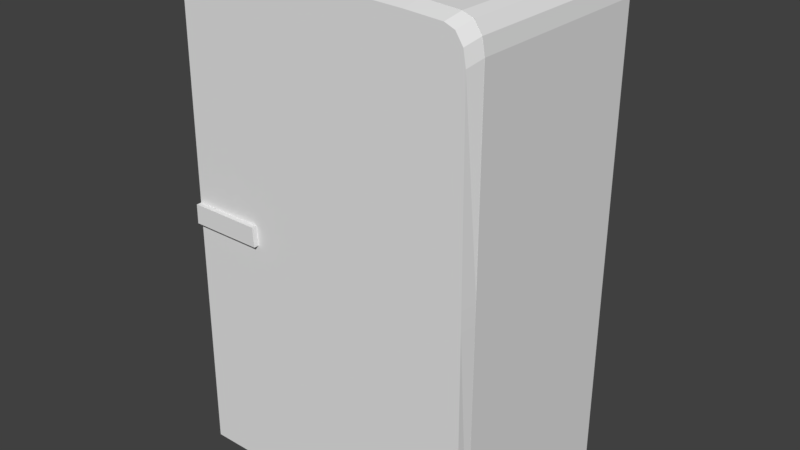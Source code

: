 # Source: geladeira.blend  (saved by Blender 2.78.0; exported with 4.5.12 LTS)
import bpy
from mathutils import Matrix  # noqa: F401  (used for matrix-valued properties, if any)

bpy.ops.wm.read_factory_settings(use_empty=True)
scene = bpy.context.scene
scene.name = 'Scene'

# ---- collections
col_collection_1 = bpy.data.collections.new('Collection 1'); scene.collection.children.link(col_collection_1)

# ---- world
world_world = bpy.data.worlds.new('World'); scene.world = world_world
world_world.color = (0.05088, 0.05088, 0.05088)
world_world.use_sun_shadow = False
world_world.sun_shadow_jitter_overblur = 0.0
world_world.cycles.sampling_method = 'MANUAL'

# ---- meshes
me_cube_003 = bpy.data.meshes.new('Cube.003')
me_cube_003.from_pydata([(-1.993, 0.07996, -1.034), (0.00697, 0.07996, -1.034), (-1.126, 0.07996, 0.9494), (-0.2787, 0.07996, 0.8444), (-0.8598, 0.07996, 0.9494), (-0.5645, 0.07996, 0.8444), (-0.8502, 0.07996, 0.8444), (-0.5933, 0.07996, 0.9494), (-1.136, 0.07996, 0.8444), (-0.3268, 0.07996, 0.9494), (-1.993, 0.07996, 0.8444), (-1.859, 0.07996, 0.9657), (-1.975, 0.07996, 0.905), (-1.926, 0.07996, 0.9494), (-0.1275, 0.07996, 0.9657), (0.00697, 0.07996, 0.8444), (-0.06027, 0.07996, 0.9494), (-0.01105, 0.07996, 0.905), (-1.422, 0.07996, 0.8444), (-1.707, 0.07996, 0.8444), (-1.694, 0.07996, 0.905), (-1.414, 0.07996, 0.905), (-0.3723, 0.07996, 0.9752), (-1.614, 0.07996, 0.9752), (-0.7658, 0.07996, 0.984), (-1.22, 0.07996, 0.984), (-1.993, -0.07996, -1.034), (0.00697, -0.07996, -1.034), (-1.937, -0.07996, -0.9992), (-0.04857, -0.07996, -0.9992), (-0.1527, -0.07996, 0.9447), (-0.08744, -0.07996, 0.9284), (-0.03965, -0.07996, 0.884), (-0.02215, -0.07996, 0.8234), (-1.899, -0.07996, 0.9284), (-1.833, -0.07996, 0.9447), (-1.946, -0.07996, 0.884), (-1.964, -0.07996, 0.8234), (-1.845, -0.07996, 0.9112), (-1.779, -0.07996, 0.9274), (-1.893, -0.07996, 0.8668), (-1.91, -0.07996, 0.8061), (-0.2066, -0.07996, 0.9274), (-0.1414, -0.07996, 0.9112), (-0.09357, -0.07996, 0.8668), (-0.07608, -0.07996, 0.8061), (-0.7725, -0.07996, 0.9447), (-0.3904, -0.07996, 0.9353), (-0.3904, -0.07996, 0.9542), (-0.7725, -0.07996, 0.963), (-1.214, -0.07996, 0.9447), (-1.214, -0.07996, 0.963), (-1.596, -0.07996, 0.9353), (-1.596, -0.07996, 0.9542), (-1.834, -0.07996, 0.8061), (-1.598, -0.07996, 0.8061), (-1.202, -0.07996, 0.8061), (-0.7736, -0.07996, 0.8061), (-0.3831, -0.07996, 0.8061), (-0.192, -0.07996, 0.8061), (-1.817, -0.07996, 0.8668), (-1.593, -0.07996, 0.8668), (-1.202, -0.07996, 0.8668), (-0.7736, -0.07996, 0.8668), (-0.3821, -0.07996, 0.8668), (-0.1976, -0.07996, 0.8668), (-1.774, -0.07996, 0.9112), (-1.591, -0.07996, 0.9112), (-1.202, -0.07996, 0.9112), (-0.7736, -0.07996, 0.9112), (-0.3889, -0.07996, 0.9112), (-0.2124, -0.07996, 0.9112), (-1.707, 0.07996, -1.034), (-1.422, 0.07996, -1.034), (-1.136, 0.07996, -1.034), (-0.8502, 0.07996, -1.034), (-0.5645, 0.07996, -1.034), (-0.2787, 0.07996, -1.034), (-1.133, 0.07996, 0.905), (-0.8527, 0.07996, 0.905), (-0.5722, 0.07996, 0.905), (-0.2916, 0.07996, 0.905), (-1.659, 0.07996, 0.9494), (-1.393, 0.07996, 0.9494), (-1.707, -0.07996, -1.034), (-1.422, -0.07996, -1.034), (-1.136, -0.07996, -1.034), (-0.8502, -0.07996, -1.034), (-0.5645, -0.07996, -1.034), (-0.2787, -0.07996, -1.034), (-1.668, -0.07996, -0.9992), (-1.398, -0.07996, -0.9992), (-1.128, -0.07996, -0.9992), (-0.8581, -0.07996, -0.9992), (-0.5883, -0.07996, -0.9992), (-0.3184, -0.07996, -0.9992), (-1.993, 0.07996, 0.03935), (0.00697, 0.07996, 0.03935), (-1.924, -0.07996, 0.03935), (-1.978, -0.07996, 0.03935), (-0.06232, -0.07996, 0.03935), (-0.007592, -0.07996, 0.03935), (-1.751, -0.07996, 0.03935), (-1.498, -0.07996, 0.03935), (-1.165, -0.07996, 0.03935), (-0.8158, -0.07996, 0.03935), (-0.4857, -0.07996, 0.03935), (-0.2552, -0.07996, 0.03935), (-1.707, 0.07996, 0.03935), (-1.422, 0.07996, 0.03935), (-1.136, 0.07996, 0.03935), (-0.8502, 0.07996, 0.03935), (-0.5645, 0.07996, 0.03935), (-0.2787, 0.07996, 0.03935), (-1.993, 0.07996, -0.03935), (-1.925, -0.07996, -0.03935), (-1.98, -0.07996, -0.03935), (-0.06115, -0.07996, -0.03935), (-1.743, -0.07996, -0.03935), (-1.489, -0.07996, -0.03935), (-1.162, -0.07996, -0.03935), (-0.8195, -0.07996, -0.03935), (-0.4944, -0.07996, -0.03935), (-0.2606, -0.07996, -0.03935), (-1.707, 0.07996, -0.03935), (-1.422, 0.07996, -0.03935), (-1.136, 0.07996, -0.03935), (-0.8502, 0.07996, -0.03935), (-0.5645, 0.07996, -0.03935), (-0.2787, 0.07996, -0.03935), (0.00697, 0.07996, -0.03935), (-0.006348, -0.07996, -0.03935), (-1.924, -0.1318, 0.03935), (-1.751, -0.1318, 0.03935), (-1.498, -0.1318, 0.03935), (-1.978, -0.1318, 0.03935), (-1.925, -0.1318, -0.03935), (-1.98, -0.1318, -0.03935), (-1.743, -0.1318, -0.03935), (-1.489, -0.1318, -0.03935)], [], [(12, 10, 37, 36), (14, 16, 9), (114, 0, 26, 116), (22, 14, 9, 7), (14, 22, 48, 30), (24, 25, 51, 49), (13, 12, 36, 34), (13, 11, 82), (82, 11, 23, 83), (83, 23, 25, 2), (2, 25, 24, 4), (4, 24, 22, 7), (22, 24, 49, 48), (11, 13, 34, 35), (117, 29, 27, 131), (39, 52, 53, 35), (90, 28, 26, 84), (98, 41, 37, 99), (39, 35, 34, 38), (38, 34, 36, 40), (40, 36, 37, 41), (30, 42, 43, 31), (31, 43, 44, 32), (32, 44, 45, 33), (47, 48, 49, 46), (46, 49, 51, 50), (50, 51, 53, 52), (47, 42, 30, 48), (21, 18, 19, 20), (16, 14, 30, 31), (78, 8, 18, 21), (25, 23, 53, 51), (23, 11, 35, 53), (79, 6, 8, 78), (17, 16, 31, 32), (80, 5, 6, 79), (97, 15, 33, 101), (77, 1, 27, 89), (81, 3, 5, 80), (15, 17, 32, 33), (17, 15, 3, 81), (83, 21, 20, 82), (20, 19, 10, 12), (60, 40, 41, 54), (71, 65, 44, 43), (38, 40, 60, 66), (66, 60, 61, 67), (67, 61, 62, 68), (68, 62, 63, 69), (69, 63, 64, 70), (70, 64, 65, 71), (44, 65, 59, 45), (65, 64, 58, 59), (64, 63, 57, 58), (63, 62, 56, 57), (62, 61, 55, 56), (61, 60, 54, 55), (69, 46, 50, 68), (46, 69, 70, 47), (47, 70, 71, 42), (42, 71, 43), (66, 39, 38), (52, 67, 68, 50), (67, 52, 39, 66), (0, 72, 84, 26), (72, 73, 85, 84), (73, 74, 86, 85), (74, 75, 87, 86), (75, 76, 88, 87), (76, 77, 89, 88), (29, 95, 89, 27), (95, 94, 88, 89), (94, 93, 87, 88), (93, 92, 86, 87), (92, 91, 85, 86), (91, 90, 84, 85), (2, 78, 21, 83), (4, 79, 78, 2), (7, 80, 79, 4), (9, 81, 80, 7), (16, 17, 81, 9), (82, 20, 12, 13), (118, 90, 91, 119), (119, 91, 92, 120), (120, 92, 93, 121), (121, 93, 94, 122), (122, 94, 95, 123), (123, 95, 29, 117), (118, 115, 28, 90), (125, 73, 72, 124), (96, 10, 19, 108), (126, 74, 73, 125), (127, 75, 74, 126), (128, 76, 75, 127), (129, 77, 76, 128), (97, 113, 3, 15), (130, 129, 113, 97), (3, 113, 112, 5), (5, 112, 111, 6), (6, 111, 110, 8), (8, 110, 109, 18), (114, 96, 108, 124), (18, 109, 108, 19), (54, 41, 98, 102), (59, 107, 100, 45), (58, 106, 107, 59), (57, 105, 106, 58), (56, 104, 105, 57), (55, 103, 104, 56), (54, 102, 103, 55), (130, 97, 101, 131), (119, 103, 134, 139), (45, 100, 101, 33), (10, 96, 99, 37), (28, 115, 116, 26), (1, 130, 131, 27), (0, 114, 124, 72), (1, 77, 129, 130), (113, 129, 128, 112), (112, 128, 127, 111), (111, 127, 126, 110), (110, 126, 125, 109), (109, 125, 124, 108), (115, 118, 138, 136), (107, 123, 117, 100), (106, 122, 123, 107), (105, 121, 122, 106), (104, 120, 121, 105), (103, 119, 120, 104), (116, 115, 136, 137), (100, 117, 131, 101), (96, 114, 116, 99), (136, 132, 135, 137), (133, 132, 136, 138), (133, 138, 139, 134), (98, 99, 135, 132), (103, 102, 133, 134), (99, 116, 137, 135), (118, 119, 139, 138), (102, 98, 132, 133)])
me_cube_003.use_remesh_preserve_volume = False
me_cube_003.use_remesh_preserve_attributes = False
me_cube_003.use_mirror_vertex_groups = False
me_cube_003.update()
me_cube_001 = bpy.data.meshes.new('Cube.001')
me_cube_001.from_pydata([(-0.9445, -1.0, -0.9649), (-1.0, 1.0, -1.0), (0.9445, -1.0, -0.9649), (1.0, 1.0, -1.0), (-1.0, 0.0, -1.0), (1.0, 0.0, -1.0), (-1.0, -1.0, -1.0), (1.0, -1.0, -1.0), (-0.9445, 0.1574, -0.9649), (0.9445, 0.1574, -0.9649), (-0.9445, -1.0, 0.8436), (-0.81, -1.0, 0.9649), (-0.9264, -1.0, 0.9043), (-0.8772, -1.0, 0.9486), (-1.0, 1.0, 0.8787), (-0.8655, 1.0, 1.0), (-0.982, 1.0, 0.9394), (-0.9328, 1.0, 0.9838), (0.81, -1.0, 0.9649), (0.9445, -1.0, 0.8436), (0.8772, -1.0, 0.9486), (0.9264, -1.0, 0.9043), (0.8655, 1.0, 1.0), (1.0, 1.0, 0.8787), (0.9328, 1.0, 0.9838), (0.982, 1.0, 0.9394), (-1.0, 0.0, 0.8787), (-0.8655, 0.0, 1.0), (-0.982, 0.0, 0.9394), (-0.9328, 0.0, 0.9838), (1.0, 0.0, 0.8787), (0.8655, 0.0, 1.0), (0.982, 0.0, 0.9394), (0.9328, 0.0, 0.9838), (-1.0, -1.0, 0.8787), (-0.8655, -1.0, 1.0), (-0.982, -1.0, 0.9394), (-0.9328, -1.0, 0.9838), (0.8655, -1.0, 1.0), (1.0, -1.0, 0.8787), (0.9328, -1.0, 0.9838), (0.982, -1.0, 0.9394), (-0.81, 0.1574, 0.9649), (-0.9445, 0.1574, 0.8436), (-0.8772, 0.1574, 0.9486), (-0.9264, 0.1574, 0.9043), (0.9445, 0.1574, 0.8436), (0.81, 0.1574, 0.9649), (0.9264, 0.1574, 0.9043), (0.8772, 0.1574, 0.9486), (-0.6207, -1.0, 0.9727), (0.6207, -1.0, 0.9727), (-0.2272, -1.0, 0.9821), (0.2272, -1.0, 0.9821), (0.6207, -1.0, 1.009), (-0.6207, -1.0, 1.009), (0.2272, -1.0, 1.018), (-0.2272, -1.0, 1.018), (0.6207, 0.1574, 0.9727), (-0.6207, 0.1574, 0.9727), (0.2272, 0.1574, 0.9821), (-0.2272, 0.1574, 0.9821), (-0.6207, 1.0, 1.009), (0.6207, 1.0, 1.009), (-0.2272, 1.0, 1.018), (0.2272, 1.0, 1.018), (0.6207, 0.0, 1.009), (-0.6207, 0.0, 1.009), (0.2272, 0.0, 1.018), (-0.2272, 0.0, 1.018)], [], [(22, 63, 66, 31), (62, 15, 27, 67), (1, 14, 16, 17, 15, 62, 64, 65, 63, 22, 24, 25, 23, 3), (4, 5, 7, 6), (6, 34, 26, 4), (4, 26, 14, 1), (1, 3, 5, 4), (9, 46, 48, 49, 47, 58, 60, 61, 59, 42, 44, 45, 43, 8), (5, 30, 39, 7), (2, 19, 46, 9), (3, 23, 30, 5), (0, 2, 9, 8), (50, 11, 42, 59), (27, 15, 17, 29), (29, 17, 16, 28), (28, 16, 14, 26), (31, 38, 40, 33), (33, 40, 41, 32), (32, 41, 39, 30), (35, 27, 29, 37), (37, 29, 28, 36), (36, 28, 26, 34), (22, 31, 33, 24), (24, 33, 32, 25), (25, 32, 30, 23), (10, 43, 45, 12), (12, 45, 44, 13), (13, 44, 42, 11), (46, 19, 21, 48), (48, 21, 20, 49), (49, 20, 18, 47), (10, 0, 8, 43), (18, 51, 58, 47), (31, 66, 54, 38), (67, 27, 35, 55), (50, 59, 61, 52), (52, 61, 60, 53), (53, 60, 58, 51), (67, 55, 57, 69), (69, 57, 56, 68), (68, 56, 54, 66), (62, 67, 69, 64), (64, 69, 68, 65), (65, 68, 66, 63)])
me_cube_001.use_remesh_preserve_volume = False
me_cube_001.use_remesh_preserve_attributes = False
me_cube_001.use_mirror_vertex_groups = False
me_cube_001.update()

# ---- objects
ob_cube_001 = bpy.data.objects.new('Cube.001', me_cube_003)
ob_cube = bpy.data.objects.new('Cube', me_cube_001)

# ---- transforms, parenting, visibility, modifiers, constraints
ob_cube_001.location = (2.382, -1.715, 1.13)
ob_cube_001.scale = (2.399, 1.593, 3.915)
ob_cube_001.lineart.crease_threshold = 0.0
ob_cube.location = (0.0, 0.0, 0.9956)
ob_cube.scale = (2.399, 1.593, 3.915)
ob_cube.lineart.crease_threshold = 0.0

# ---- collection membership
col_collection_1.objects.link(ob_cube_001)
col_collection_1.objects.link(ob_cube)

# ---- scene / render settings (as saved in the file)
scene.frame_start = 1; scene.frame_end = 250; scene.frame_set(1)
scene.render.engine = 'BLENDER_EEVEE_NEXT'
scene.render.resolution_percentage = 50
scene.render.dither_intensity = 0.0
scene.cycles.use_denoising = False
scene.cycles.samples = 128
scene.cycles.sampling_pattern = 'TABULATED_SOBOL'
scene.cycles.light_sampling_threshold = 0.0
scene.cycles.use_adaptive_sampling = False
scene.cycles.use_light_tree = False
scene.cycles.blur_glossy = 0.0
scene.cycles.sample_clamp_indirect = 0.0
scene.view_settings.view_transform = 'Standard'
bpy.context.view_layer.update()

# ---- added for rendering (the .blend has no active camera and no usable light): camera, sun
cam_auto = bpy.data.cameras.new('AutoCamera')
cam_auto.lens = 50.0
cam_auto.sensor_width = 36.0
cam_auto.clip_end = 1000.0
ob_auto_camera = bpy.data.objects.new('AutoCamera', cam_auto)
scene.collection.objects.link(ob_auto_camera)
ob_auto_camera.location = (9.15084, -11.1471, 8.35209)
ob_auto_camera.rotation_euler = (1.09748, -7.21219e-08, 0.694738)
scene.camera = ob_auto_camera
light_auto_sun = bpy.data.lights.new('AutoSun', 'SUN')
light_auto_sun.energy = 3.0
light_auto_sun.angle = 0.0523599
ob_auto_sun = bpy.data.objects.new('AutoSun', light_auto_sun)
scene.collection.objects.link(ob_auto_sun)
ob_auto_sun.rotation_euler = (0.872665, 0.174533, 0.523599)
bpy.context.view_layer.update()
